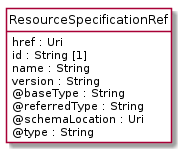

The diagram above was rendered by PlantUML. Its source (embedded in the PNG):
@startuml
hide circle
hide methods
hide stereotype
show <<Enumeration>> stereotype
skinparam class {
   BackgroundColor<<Enumeration>> #E6F5F7
   BackgroundColor<<Ref>> #FFFFE0
   BackgroundColor<<Pivot>> #FFFFFFF
   BackgroundColor<<SimpleType>> #E2F0DA
   BackgroundColor #FCF2E3
}

class ResourceSpecificationRef <<Pivot>> {
    href : Uri
    id : String [1]
    name : String
    version : String
    @baseType : String
    @referredType : String
    @schemaLocation : Uri
    @type : String
}


@enduml